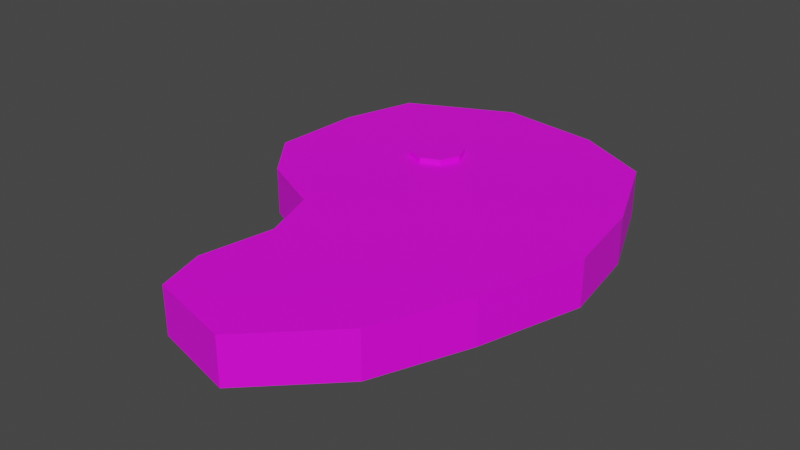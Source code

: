 # Source: Meat.blend  (saved by Blender 2.91.10; exported with 4.5.12 LTS)
import bpy
from mathutils import Matrix  # noqa: F401  (used for matrix-valued properties, if any)

bpy.ops.wm.read_factory_settings(use_empty=True)
scene = bpy.context.scene
scene.name = 'Scene'

# ---- collections
col_collection = bpy.data.collections.new('Collection'); scene.collection.children.link(col_collection)

# ---- images (referenced by path relative to the original .blend; pixels are not part of the script)
import os
ASSET_DIR = os.environ.get("B2B_ASSET_DIR", "")  # directory of the original .blend (textures are referenced by path, not embedded)
HERE = os.path.dirname(os.path.abspath(__file__))  # packed textures are extracted next to this script under _unpacked/

def load_image(name, relpath, width, height, colorspace="sRGB"):
    """Load a texture the original file referenced (path relative to the .blend, or extracted next to this script)."""
    p = next((c for c in (os.path.join(HERE, relpath), os.path.join(ASSET_DIR, relpath)) if relpath and os.path.exists(c)), "")
    if p:
        img = bpy.data.images.load(p, check_existing=True)
        img.name = name
    else:  # same state as the original file: an image datablock whose file is absent (Cycles renders it pink)
        img = bpy.data.images.new(name, width, height)
        img.source = "FILE"
        img.filepath = "//" + (relpath or name)
    img.colorspace_settings.name = colorspace
    return img
img_color_png_015 = load_image('Color.png.015', 'Color.png', 1024, 1024, 'sRGB')

# ---- materials (node trees are filled in below, after node groups)
mat_material_015 = bpy.data.materials.new('Material.015')
mat_material_015.alpha_threshold = 0.0
mat_material_015.use_transparent_shadow = False
mat_material_015.line_color = (0.0, 0.0, 0.0, 1.0)

# ---- material node trees
mat_material_015.use_nodes = True; mat_material_015.node_tree.nodes.clear()
_N = mat_material_015.node_tree.nodes; _L = mat_material_015.node_tree.links
n0 = _N.new('ShaderNodeOutputMaterial'); n0.name = 'Material Output'; n0.location = (300, 300)
n1 = _N.new('ShaderNodeBsdfPrincipled'); n1.name = 'Principled BSDF'; n1.location = (10, 300)
n1.distribution = 'GGX'
n1.subsurface_method = 'BURLEY'
n1.inputs[3].default_value = 1.45
n1.inputs[27].default_value = (0.0, 0.0, 0.0, 1.0)
n1.inputs[28].default_value = 1.0
n2 = _N.new('ShaderNodeTexImage'); n2.name = 'Image Texture'; n2.location = (-280, 280)
n2.image = img_color_png_015
_L.new(n1.outputs[0], n0.inputs[0])
_L.new(n2.outputs[0], n1.inputs[0])
n0.is_active_output = True

# ---- world
world_world = bpy.data.worlds.new('World'); scene.world = world_world
world_world.use_nodes = True; world_world.node_tree.nodes.clear()
_N = world_world.node_tree.nodes; _L = world_world.node_tree.links
n0 = _N.new('ShaderNodeOutputWorld'); n0.name = 'World Output'; n0.location = (300, 300)
n1 = _N.new('ShaderNodeBackground'); n1.name = 'Background'; n1.location = (10, 300)
n1.inputs[0].default_value = (0.05088, 0.05088, 0.05088, 1.0)
_L.new(n1.outputs[0], n0.inputs[0])
n0.is_active_output = True
world_world.color = (0.05088, 0.05088, 0.05088)
world_world.use_sun_shadow = False
world_world.sun_shadow_jitter_overblur = 0.0

# ---- meshes
me_cylinder_005 = bpy.data.meshes.new('Cylinder.005')
me_cylinder_005.from_pydata([(-0.1882, 1.108, -0.07501), (0.3268, 1.041, -0.07501), (0.6807, 0.8604, -0.07501), (0.8703, 0.4018, -0.07501), (0.9385, -0.03078, -0.07501), (0.7741, -0.5746, -0.07501), (0.5715, -1.065, -0.07501), (0.2272, -1.403, -0.07501), (-0.09558, -1.32, -0.07501), (-0.1445, -1.157, -0.07501), (-0.06819, -0.7356, -0.07501), (-0.2184, -0.3182, -0.07501), (-0.618, -0.1241, -0.07501), (-0.788, 0.09044, -0.07501), (-0.7735, 0.5424, -0.07501), (-0.6732, 0.8786, -0.07501), (0.3147, 1.002, 0.04888), (-0.1817, 1.067, 0.04888), (0.6492, 0.8313, 0.04888), (0.8313, 0.3908, 0.04888), (0.8973, -0.02795, 0.04888), (0.7362, -0.561, 0.04888), (0.5374, -1.042, 0.04888), (0.2152, -1.358, 0.04888), (-0.06356, -1.287, 0.04888), (-0.1032, -1.154, 0.04888), (-0.02667, -0.7321, 0.04888), (-0.1861, -0.2892, 0.04888), (-0.5922, -0.09196, 0.04888), (-0.7473, 0.1039, 0.04888), (-0.7335, 0.5359, 0.04888), (-0.6397, 0.8499, 0.04888), (0.3708, 1.183, 0.04888), (-0.2119, 1.259, 0.04888), (0.7952, 0.9661, 0.04888), (1.012, 0.4416, 0.04888), (1.088, -0.04105, 0.04888), (0.912, -0.6237, 0.04888), (0.6952, -1.148, 0.04888), (0.2708, -1.565, 0.04888), (-0.2119, -1.441, 0.04888), (-0.2946, -1.165, 0.04888), (-0.219, -0.7482, 0.04888), (-0.3358, -0.4237, 0.04888), (-0.7119, -0.2411, 0.04888), (-0.9358, 0.04163, 0.04888), (-0.919, 0.5661, 0.04888), (-0.7946, 0.9828, 0.04888), (-0.1717, 0.6219, 0.04086), (-0.06251, 0.5767, 0.04086), (-0.01729, 0.4675, 0.04086), (-0.06251, 0.3583, 0.04086), (-0.1717, 0.3131, 0.04086), (-0.2809, 0.3583, 0.04086), (-0.3261, 0.4675, 0.04086), (-0.2809, 0.5767, 0.04086), (-0.06251, 0.5767, 0.06365), (-0.1717, 0.6219, 0.06365), (-0.01729, 0.4675, 0.06365), (-0.06251, 0.3583, 0.06365), (-0.1717, 0.3131, 0.06365), (-0.2809, 0.3583, 0.06365), (-0.3261, 0.4675, 0.06365), (-0.2809, 0.5767, 0.06365), (0.3708, 1.183, -0.07501), (-0.2119, 1.259, -0.07501), (0.7952, 0.9661, -0.07501), (1.012, 0.4416, -0.07501), (1.088, -0.04105, -0.07501), (0.912, -0.6237, -0.07501), (0.6952, -1.148, -0.07501), (0.2708, -1.565, -0.07501), (-0.2119, -1.441, -0.07501), (-0.2946, -1.165, -0.07501), (-0.219, -0.7482, -0.07501), (-0.3358, -0.4237, -0.07501), (-0.7119, -0.2411, -0.07501), (-0.9358, 0.04163, -0.07501), (-0.919, 0.5661, -0.07501), (-0.7946, 0.9828, -0.07501)], [], [(1, 2, 3, 4, 5, 6, 7, 8, 9, 10, 11, 12, 13, 14, 15, 0), (16, 17, 31, 30, 29, 28, 27, 26, 25, 24, 23, 22, 21, 20, 19, 18), (65, 79, 47, 33), (73, 72, 40, 41), (66, 64, 32, 34), (74, 73, 41, 42), (67, 66, 34, 35), (75, 74, 42, 43), (68, 67, 35, 36), (76, 75, 43, 44), (69, 68, 36, 37), (77, 76, 44, 45), (70, 69, 37, 38), (78, 77, 45, 46), (71, 70, 38, 39), (79, 78, 46, 47), (72, 71, 39, 40), (64, 65, 33, 32), (17, 16, 32, 33), (16, 18, 34, 32), (18, 19, 35, 34), (19, 20, 36, 35), (20, 21, 37, 36), (21, 22, 38, 37), (22, 23, 39, 38), (23, 24, 40, 39), (24, 25, 41, 40), (25, 26, 42, 41), (26, 27, 43, 42), (27, 28, 44, 43), (28, 29, 45, 44), (29, 30, 46, 45), (30, 31, 47, 46), (31, 17, 33, 47), (56, 57, 63, 62, 61, 60, 59, 58), (51, 50, 58, 59), (49, 48, 57, 56), (48, 55, 63, 57), (54, 53, 61, 62), (52, 51, 59, 60), (50, 49, 56, 58), (55, 54, 62, 63), (53, 52, 60, 61), (1, 0, 65, 64), (2, 1, 64, 66), (3, 2, 66, 67), (4, 3, 67, 68), (5, 4, 68, 69), (6, 5, 69, 70), (7, 6, 70, 71), (8, 7, 71, 72), (9, 8, 72, 73), (10, 9, 73, 74), (11, 10, 74, 75), (12, 11, 75, 76), (13, 12, 76, 77), (14, 13, 77, 78), (15, 14, 78, 79), (0, 15, 79, 65)])
_uv = me_cylinder_005.uv_layers.new(name='UVMap')
_uv.uv.foreach_set('vector', [0.2294, 0.9495, 0.2296, 0.9494, 0.2297, 0.9491, 0.2298, 0.9489, 0.2297, 0.9486, 0.2296, 0.9483, 0.2294, 0.9482, 0.2291, 0.9481, 0.229, 0.9482, 0.2288, 0.9484, 0.2287, 0.9487, 0.2285, 0.9489, 0.2285, 0.9491, 0.2286, 0.9494, 0.2288, 0.9495, 0.2291, 0.9496, 0.2319, 0.9508, 0.2316, 0.9509, 0.2312, 0.9509, 0.231, 0.9507, 0.2309, 0.9504, 0.2308, 0.9502, 0.2311, 0.9499, 0.2313, 0.9495, 0.2315, 0.9493, 0.2316, 0.9492, 0.2319, 0.9493, 0.2321, 0.9495, 0.2323, 0.9498, 0.2324, 0.9501, 0.2323, 0.9504, 0.2321, 0.9507, 0.7594, 0.3862, 0.7586, 0.386, 0.7586, 0.386, 0.7594, 0.3862, 0.7586, 0.3822, 0.7594, 0.382, 0.7594, 0.382, 0.7586, 0.3822, 0.7608, 0.3856, 0.7602, 0.386, 0.7602, 0.386, 0.7608, 0.3856, 0.7579, 0.3826, 0.7586, 0.3822, 0.7586, 0.3822, 0.7579, 0.3826, 0.7613, 0.3849, 0.7608, 0.3856, 0.7608, 0.3856, 0.7613, 0.3849, 0.7575, 0.3833, 0.7579, 0.3826, 0.7579, 0.3826, 0.7575, 0.3833, 0.7615, 0.3841, 0.7613, 0.3849, 0.7613, 0.3849, 0.7615, 0.3841, 0.7573, 0.3841, 0.7575, 0.3833, 0.7575, 0.3833, 0.7573, 0.3841, 0.7613, 0.3833, 0.7615, 0.3841, 0.7615, 0.3841, 0.7613, 0.3833, 0.7575, 0.3849, 0.7573, 0.3841, 0.7573, 0.3841, 0.7575, 0.3849, 0.7608, 0.3826, 0.7613, 0.3833, 0.7613, 0.3833, 0.7608, 0.3826, 0.7579, 0.3856, 0.7575, 0.3849, 0.7575, 0.3849, 0.7579, 0.3856, 0.7602, 0.3822, 0.7608, 0.3826, 0.7608, 0.3826, 0.7602, 0.3822, 0.7586, 0.386, 0.7579, 0.3856, 0.7579, 0.3856, 0.7586, 0.386, 0.7594, 0.382, 0.7602, 0.3822, 0.7602, 0.3822, 0.7594, 0.382, 0.7602, 0.386, 0.7594, 0.3862, 0.7594, 0.3862, 0.7602, 0.386, 0.7594, 0.3859, 0.7601, 0.3858, 0.7602, 0.386, 0.7594, 0.3862, 0.7601, 0.3858, 0.7606, 0.3854, 0.7608, 0.3856, 0.7602, 0.386, 0.7606, 0.3854, 0.761, 0.3848, 0.7613, 0.3849, 0.7608, 0.3856, 0.761, 0.3848, 0.7611, 0.3842, 0.7615, 0.3841, 0.7613, 0.3849, 0.7611, 0.3842, 0.7609, 0.3834, 0.7613, 0.3833, 0.7615, 0.3841, 0.7609, 0.3834, 0.7605, 0.3828, 0.7608, 0.3826, 0.7613, 0.3833, 0.7605, 0.3828, 0.76, 0.3824, 0.7602, 0.3822, 0.7608, 0.3826, 0.76, 0.3824, 0.7594, 0.3823, 0.7594, 0.382, 0.7602, 0.3822, 0.7594, 0.3823, 0.7591, 0.3824, 0.7586, 0.3822, 0.7594, 0.382, 0.7591, 0.3824, 0.7588, 0.3829, 0.7579, 0.3826, 0.7586, 0.3822, 0.7588, 0.3829, 0.7584, 0.3837, 0.7575, 0.3833, 0.7579, 0.3826, 0.7584, 0.3837, 0.7578, 0.3844, 0.7573, 0.3841, 0.7575, 0.3833, 0.7578, 0.3844, 0.7578, 0.3848, 0.7575, 0.3849, 0.7573, 0.3841, 0.7578, 0.3848, 0.7582, 0.3854, 0.7579, 0.3856, 0.7575, 0.3849, 0.7582, 0.3854, 0.7587, 0.3858, 0.7586, 0.386, 0.7579, 0.3856, 0.7587, 0.3858, 0.7594, 0.3859, 0.7594, 0.3862, 0.7586, 0.386, 0.7614, 0.3899, 0.7606, 0.3902, 0.7598, 0.3899, 0.7595, 0.389, 0.7598, 0.3882, 0.7606, 0.3879, 0.7614, 0.3882, 0.7618, 0.389, 0.7614, 0.3882, 0.7618, 0.389, 0.7618, 0.389, 0.7614, 0.3882, 0.7614, 0.3899, 0.7606, 0.3902, 0.7606, 0.3902, 0.7614, 0.3899, 0.7606, 0.3902, 0.7598, 0.3899, 0.7598, 0.3899, 0.7606, 0.3902, 0.7595, 0.389, 0.7598, 0.3882, 0.7598, 0.3882, 0.7595, 0.389, 0.7606, 0.3879, 0.7614, 0.3882, 0.7614, 0.3882, 0.7606, 0.3879, 0.7618, 0.389, 0.7614, 0.3899, 0.7614, 0.3899, 0.7618, 0.389, 0.7598, 0.3899, 0.7595, 0.389, 0.7595, 0.389, 0.7598, 0.3899, 0.7598, 0.3882, 0.7606, 0.3879, 0.7606, 0.3879, 0.7598, 0.3882, 0.7601, 0.3858, 0.7594, 0.386, 0.7594, 0.3862, 0.7602, 0.386, 0.7607, 0.3855, 0.7601, 0.3858, 0.7602, 0.386, 0.7608, 0.3856, 0.761, 0.3848, 0.7607, 0.3855, 0.7608, 0.3856, 0.7613, 0.3849, 0.7612, 0.3842, 0.761, 0.3848, 0.7613, 0.3849, 0.7615, 0.3841, 0.761, 0.3834, 0.7612, 0.3842, 0.7615, 0.3841, 0.7613, 0.3833, 0.7606, 0.3827, 0.761, 0.3834, 0.7613, 0.3833, 0.7608, 0.3826, 0.7601, 0.3823, 0.7606, 0.3827, 0.7608, 0.3826, 0.7602, 0.3822, 0.7594, 0.3822, 0.7601, 0.3823, 0.7602, 0.3822, 0.7594, 0.382, 0.759, 0.3823, 0.7594, 0.3822, 0.7594, 0.382, 0.7586, 0.3822, 0.7586, 0.3829, 0.759, 0.3823, 0.7586, 0.3822, 0.7579, 0.3826, 0.7582, 0.3837, 0.7586, 0.3829, 0.7579, 0.3826, 0.7575, 0.3833, 0.7577, 0.3843, 0.7582, 0.3837, 0.7575, 0.3833, 0.7573, 0.3841, 0.7577, 0.3849, 0.7577, 0.3843, 0.7573, 0.3841, 0.7575, 0.3849, 0.7582, 0.3855, 0.7577, 0.3849, 0.7575, 0.3849, 0.7579, 0.3856, 0.7586, 0.3859, 0.7582, 0.3855, 0.7579, 0.3856, 0.7586, 0.386, 0.7594, 0.386, 0.7586, 0.3859, 0.7586, 0.386, 0.7594, 0.3862])
me_cylinder_005.materials.append(mat_material_015)
me_cylinder_005.use_remesh_fix_poles = True
me_cylinder_005.use_remesh_preserve_attributes = False
me_cylinder_005.use_mirror_vertex_groups = False
me_cylinder_005.update()

# ---- objects
ob_meat = bpy.data.objects.new('Meat', me_cylinder_005)

# ---- transforms, parenting, visibility, modifiers, constraints
ob_meat.location = (0.0, 0.0, 0.0)
ob_meat.scale = (0.1704, 0.1704, 0.3649)
ob_meat.lineart.crease_threshold = 0.0

# ---- collection membership
col_collection.objects.link(ob_meat)

# ---- scene / render settings (as saved in the file)
scene.frame_start = 1; scene.frame_end = 250; scene.frame_set(1)
scene.render.engine = 'BLENDER_EEVEE_NEXT'
scene.cycles.use_denoising = False
scene.cycles.samples = 128
scene.cycles.sampling_pattern = 'TABULATED_SOBOL'
scene.cycles.use_adaptive_sampling = False
scene.cycles.use_light_tree = False
scene.view_settings.view_transform = 'Filmic'
bpy.context.view_layer.update()

# ---- added for rendering (the .blend has no active camera and no usable light): camera, sun
cam_auto = bpy.data.cameras.new('AutoCamera')
cam_auto.lens = 50.0
cam_auto.sensor_width = 36.0
cam_auto.clip_end = 1000.0
ob_auto_camera = bpy.data.objects.new('AutoCamera', cam_auto)
scene.collection.objects.link(ob_auto_camera)
ob_auto_camera.location = (0.562618, -0.685641, 0.437644)
ob_auto_camera.rotation_euler = (1.09748, -7.21219e-08, 0.694738)
scene.camera = ob_auto_camera
light_auto_sun = bpy.data.lights.new('AutoSun', 'SUN')
light_auto_sun.energy = 3.0
light_auto_sun.angle = 0.0523599
ob_auto_sun = bpy.data.objects.new('AutoSun', light_auto_sun)
scene.collection.objects.link(ob_auto_sun)
ob_auto_sun.rotation_euler = (0.872665, 0.174533, 0.523599)
bpy.context.view_layer.update()
